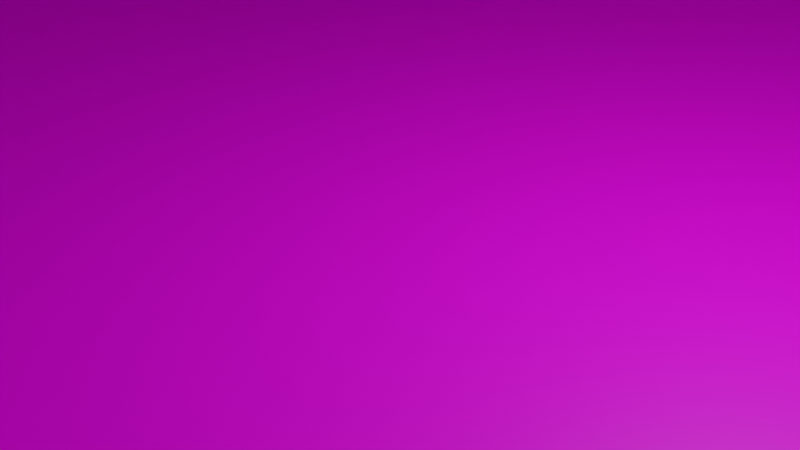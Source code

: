# Source: scene.blend  (saved by Blender 2.80.45; exported with 4.5.12 LTS)
import bpy
from mathutils import Matrix  # noqa: F401  (used for matrix-valued properties, if any)

bpy.ops.wm.read_factory_settings(use_empty=True)
scene = bpy.context.scene
scene.name = 'Scene'

# ---- collections
col_collection = bpy.data.collections.new('Collection'); scene.collection.children.link(col_collection)
col_collection_001 = bpy.data.collections.new('Collection.001'); col_collection.children.link(col_collection_001)

# ---- images (referenced by path relative to the original .blend; pixels are not part of the script)
import os
ASSET_DIR = os.environ.get("B2B_ASSET_DIR", "")  # directory of the original .blend (textures are referenced by path, not embedded)
HERE = os.path.dirname(os.path.abspath(__file__))  # packed textures are extracted next to this script under _unpacked/

def load_image(name, relpath, width, height, colorspace="sRGB"):
    """Load a texture the original file referenced (path relative to the .blend, or extracted next to this script)."""
    p = next((c for c in (os.path.join(HERE, relpath), os.path.join(ASSET_DIR, relpath)) if relpath and os.path.exists(c)), "")
    if p:
        img = bpy.data.images.load(p, check_existing=True)
        img.name = name
    else:  # same state as the original file: an image datablock whose file is absent (Cycles renders it pink)
        img = bpy.data.images.new(name, width, height)
        img.source = "FILE"
        img.filepath = "//" + (relpath or name)
    img.colorspace_settings.name = colorspace
    return img
img_wood_png = load_image('wood.png', 'wood.png', 1024, 1024, 'sRGB')
img_mountain_grey_png = load_image('mountain_grey.png', 'mountain_grey.png', 1024, 1024, 'sRGB')
img_red_png = load_image('red.png', 'red.png', 1024, 1024, 'sRGB')

# ---- materials (node trees are filled in below, after node groups)
mat_material_001 = bpy.data.materials.new('Material.001')
mat_material_001.use_transparent_shadow = False
mat_material_001.roughness = 0.25
mat_material_003 = bpy.data.materials.new('Material.003')
mat_material_003.use_transparent_shadow = False
mat_material_003.roughness = 0.25
mat_material_011 = bpy.data.materials.new('Material.011')
mat_material_011.use_transparent_shadow = False
mat_material_011.roughness = 0.25

# ---- material node trees
mat_material_001.use_nodes = True; mat_material_001.node_tree.nodes.clear()
_N = mat_material_001.node_tree.nodes; _L = mat_material_001.node_tree.links
n0 = _N.new('ShaderNodeOutputMaterial'); n0.name = 'Material Output'; n0.location = (300, 300)
n1 = _N.new('ShaderNodeBsdfPrincipled'); n1.name = 'Principled BSDF'; n1.location = (10, 300)
n1.distribution = 'GGX'
n1.subsurface_method = 'BURLEY'
n1.inputs[3].default_value = 1.45
n2 = _N.new('ShaderNodeTexImage'); n2.name = 'Image Texture'; n2.location = (-280, 280)
n2.image = img_wood_png
_L.new(n1.outputs[0], n0.inputs[0])
_L.new(n2.outputs[0], n1.inputs[0])
n0.is_active_output = True
mat_material_003.use_nodes = True; mat_material_003.node_tree.nodes.clear()
_N = mat_material_003.node_tree.nodes; _L = mat_material_003.node_tree.links
n0 = _N.new('ShaderNodeOutputMaterial'); n0.name = 'Material Output'; n0.location = (300, 300)
n1 = _N.new('ShaderNodeBsdfPrincipled'); n1.name = 'Principled BSDF'; n1.location = (10, 300)
n1.distribution = 'GGX'
n1.subsurface_method = 'BURLEY'
n1.inputs[3].default_value = 1.45
n2 = _N.new('ShaderNodeTexImage'); n2.name = 'Image Texture'; n2.location = (-280, 280)
n2.image = img_mountain_grey_png
_L.new(n1.outputs[0], n0.inputs[0])
_L.new(n2.outputs[0], n1.inputs[0])
n0.is_active_output = True
mat_material_011.use_nodes = True; mat_material_011.node_tree.nodes.clear()
_N = mat_material_011.node_tree.nodes; _L = mat_material_011.node_tree.links
n0 = _N.new('ShaderNodeOutputMaterial'); n0.name = 'Material Output'; n0.location = (300, 300)
n1 = _N.new('ShaderNodeBsdfPrincipled'); n1.name = 'Principled BSDF'; n1.location = (10, 300)
n1.distribution = 'GGX'
n1.subsurface_method = 'BURLEY'
n1.inputs[3].default_value = 1.45
n2 = _N.new('ShaderNodeTexImage'); n2.name = 'Image Texture'; n2.location = (-280, 280)
n2.image = img_red_png
_L.new(n1.outputs[0], n0.inputs[0])
_L.new(n2.outputs[0], n1.inputs[0])
n0.is_active_output = True

# ---- world
world_world = bpy.data.worlds.new('World'); scene.world = world_world
world_world.use_nodes = True; world_world.node_tree.nodes.clear()
_N = world_world.node_tree.nodes; _L = world_world.node_tree.links
n0 = _N.new('ShaderNodeOutputWorld'); n0.name = 'World Output'; n0.location = (300, 300)
n1 = _N.new('ShaderNodeBackground'); n1.name = 'Background'; n1.location = (10, 300)
n1.inputs[0].default_value = (0.05088, 0.05088, 0.05088, 1.0)
_L.new(n1.outputs[0], n0.inputs[0])
n0.is_active_output = True
world_world.color = (0.05088, 0.05088, 0.05088)
world_world.use_sun_shadow = False
world_world.sun_shadow_jitter_overblur = 0.0

# ---- cameras
cam_camera = bpy.data.cameras.new('Camera')
cam_camera.clip_end = 100.0
cam_camera.ortho_scale = 7.314
cam_camera.dof.focus_distance = 0.0
cam_camera.dof.aperture_fstop = 128.0

# ---- lights
light_light = bpy.data.lights.new('Light', 'POINT')
light_light.transmission_factor = 0.0
light_light.cutoff_distance = 30.0
light_light.energy = 1000.0
light_light.shadow_buffer_clip_start = 1.001
light_light.shadow_soft_size = 0.1
light_light.shadow_maximum_resolution = 0.006
light_light.use_absolute_resolution = True

# ---- meshes
me_cube = bpy.data.meshes.new('Cube')
me_cube.from_pydata([(1.0, 1.0, 1.0), (1.0, 1.0, -1.0), (1.0, -1.0, 1.0), (1.0, -1.0, -1.0), (-1.0, 1.0, 1.0), (-1.0, 1.0, -1.0), (-1.0, -1.0, 1.0), (-1.0, -1.0, -1.0)], [], [(0, 4, 6, 2), (3, 2, 6, 7), (7, 6, 4, 5), (5, 1, 3, 7), (1, 0, 2, 3), (5, 4, 0, 1)])
_uv = me_cube.uv_layers.new(name='UVMap')
_uv.uv.foreach_set('vector', [0.375, 0.0, 0.625, 0.0, 0.625, 0.25, 0.375, 0.25, 0.375, 0.25, 0.625, 0.25, 0.625, 0.5, 0.375, 0.5, 0.375, 0.5, 0.625, 0.5, 0.625, 0.75, 0.375, 0.75, 0.375, 0.75, 0.625, 0.75, 0.625, 1.0, 0.375, 1.0, 0.125, 0.5, 0.375, 0.5, 0.375, 0.75, 0.125, 0.75, 0.625, 0.5, 0.875, 0.5, 0.875, 0.75, 0.625, 0.75])
me_cube.materials.append(mat_material_001)
me_cube.use_remesh_preserve_volume = False
me_cube.use_remesh_preserve_attributes = False
me_cube.use_mirror_vertex_groups = False
me_cube.update()
me_cube_002 = bpy.data.meshes.new('Cube.002')
me_cube_002.from_pydata([(-1.0, -1.0, -1.0), (-1.0, -1.0, 1.0), (-1.0, 1.0, -1.0), (-1.0, 1.0, 1.0), (1.0, -1.0, -1.0), (1.0, -1.0, 1.0), (1.0, 1.0, -1.0), (1.0, 1.0, 1.0)], [], [(0, 1, 3, 2), (2, 3, 7, 6), (6, 7, 5, 4), (4, 5, 1, 0), (2, 6, 4, 0), (7, 3, 1, 5)])
_uv = me_cube_002.uv_layers.new(name='UVMap')
_uv.uv.foreach_set('vector', [0.375, 0.0, 0.625, 0.0, 0.625, 0.25, 0.375, 0.25, 0.375, 0.25, 0.625, 0.25, 0.625, 0.5, 0.375, 0.5, 0.375, 0.5, 0.625, 0.5, 0.625, 0.75, 0.375, 0.75, 0.375, 0.75, 0.625, 0.75, 0.625, 1.0, 0.375, 1.0, 0.125, 0.5, 0.375, 0.5, 0.375, 0.75, 0.125, 0.75, 0.625, 0.5, 0.875, 0.5, 0.875, 0.75, 0.625, 0.75])
me_cube_002.materials.append(mat_material_003)
me_cube_002.use_remesh_preserve_volume = False
me_cube_002.use_remesh_preserve_attributes = False
me_cube_002.use_mirror_vertex_groups = False
me_cube_002.update()
me_cube_003 = bpy.data.meshes.new('Cube.003')
me_cube_003.from_pydata([(-1.0, -1.0, -1.0), (-1.0, -1.0, 1.0), (-1.0, 1.0, -1.0), (-1.0, 1.0, 1.0), (1.0, -1.0, -1.0), (1.0, -1.0, 1.0), (1.0, 1.0, -1.0), (1.0, 1.0, 1.0)], [], [(0, 1, 3, 2), (2, 3, 7, 6), (6, 7, 5, 4), (4, 5, 1, 0), (2, 6, 4, 0), (7, 3, 1, 5)])
_uv = me_cube_003.uv_layers.new(name='UVMap')
_uv.uv.foreach_set('vector', [0.375, 0.0, 0.625, 0.0, 0.625, 0.25, 0.375, 0.25, 0.375, 0.25, 0.625, 0.25, 0.625, 0.5, 0.375, 0.5, 0.375, 0.5, 0.625, 0.5, 0.625, 0.75, 0.375, 0.75, 0.375, 0.75, 0.625, 0.75, 0.625, 1.0, 0.375, 1.0, 0.125, 0.5, 0.375, 0.5, 0.375, 0.75, 0.125, 0.75, 0.625, 0.5, 0.875, 0.5, 0.875, 0.75, 0.625, 0.75])
me_cube_003.materials.append(mat_material_011)
me_cube_003.use_remesh_preserve_volume = False
me_cube_003.use_remesh_preserve_attributes = False
me_cube_003.use_mirror_vertex_groups = False
me_cube_003.update()
me_cube_013 = bpy.data.meshes.new('Cube.013')
me_cube_013.from_pydata([(-1.0, -1.0, -1.0), (-1.0, -1.0, 1.0), (-1.0, 1.0, -1.0), (-1.0, 1.0, 1.0), (1.0, -1.0, -1.0), (1.0, -1.0, 1.0), (1.0, 1.0, -1.0), (1.0, 1.0, 1.0)], [], [(0, 1, 3, 2), (2, 3, 7, 6), (6, 7, 5, 4), (4, 5, 1, 0), (2, 6, 4, 0), (7, 3, 1, 5)])
_uv = me_cube_013.uv_layers.new(name='UVMap')
_uv.uv.foreach_set('vector', [0.375, 0.0, 0.625, 0.0, 0.625, 0.25, 0.375, 0.25, 0.375, 0.25, 0.625, 0.25, 0.625, 0.5, 0.375, 0.5, 0.375, 0.5, 0.625, 0.5, 0.625, 0.75, 0.375, 0.75, 0.375, 0.75, 0.625, 0.75, 0.625, 1.0, 0.375, 1.0, 0.125, 0.5, 0.375, 0.5, 0.375, 0.75, 0.125, 0.75, 0.625, 0.5, 0.875, 0.5, 0.875, 0.75, 0.625, 0.75])
me_cube_013.materials.append(mat_material_011)
me_cube_013.use_remesh_preserve_volume = False
me_cube_013.use_remesh_preserve_attributes = False
me_cube_013.use_mirror_vertex_groups = False
me_cube_013.update()
me_cube_015 = bpy.data.meshes.new('Cube.015')
me_cube_015.from_pydata([(-1.0, -1.0, -1.0), (-1.0, -1.0, 1.0), (-1.0, 1.0, -1.0), (-1.0, 1.0, 1.0), (1.0, -1.0, -1.0), (1.0, -1.0, 1.0), (1.0, 1.0, -1.0), (1.0, 1.0, 1.0)], [], [(0, 1, 3, 2), (2, 3, 7, 6), (6, 7, 5, 4), (4, 5, 1, 0), (2, 6, 4, 0), (7, 3, 1, 5)])
_uv = me_cube_015.uv_layers.new(name='UVMap')
_uv.uv.foreach_set('vector', [0.375, 0.0, 0.625, 0.0, 0.625, 0.25, 0.375, 0.25, 0.375, 0.25, 0.625, 0.25, 0.625, 0.5, 0.375, 0.5, 0.375, 0.5, 0.625, 0.5, 0.625, 0.75, 0.375, 0.75, 0.375, 0.75, 0.625, 0.75, 0.625, 1.0, 0.375, 1.0, 0.125, 0.5, 0.375, 0.5, 0.375, 0.75, 0.125, 0.75, 0.625, 0.5, 0.875, 0.5, 0.875, 0.75, 0.625, 0.75])
me_cube_015.materials.append(mat_material_011)
me_cube_015.use_remesh_preserve_volume = False
me_cube_015.use_remesh_preserve_attributes = False
me_cube_015.use_mirror_vertex_groups = False
me_cube_015.update()
me_cube_017 = bpy.data.meshes.new('Cube.017')
me_cube_017.from_pydata([(-1.0, -1.0, -1.0), (-1.0, -1.0, 1.0), (-1.0, 1.0, -1.0), (-1.0, 1.0, 1.0), (1.0, -1.0, -1.0), (1.0, -1.0, 1.0), (1.0, 1.0, -1.0), (1.0, 1.0, 1.0)], [], [(0, 1, 3, 2), (2, 3, 7, 6), (6, 7, 5, 4), (4, 5, 1, 0), (2, 6, 4, 0), (7, 3, 1, 5)])
_uv = me_cube_017.uv_layers.new(name='UVMap')
_uv.uv.foreach_set('vector', [0.375, 0.0, 0.625, 0.0, 0.625, 0.25, 0.375, 0.25, 0.375, 0.25, 0.625, 0.25, 0.625, 0.5, 0.375, 0.5, 0.375, 0.5, 0.625, 0.5, 0.625, 0.75, 0.375, 0.75, 0.375, 0.75, 0.625, 0.75, 0.625, 1.0, 0.375, 1.0, 0.125, 0.5, 0.375, 0.5, 0.375, 0.75, 0.125, 0.75, 0.625, 0.5, 0.875, 0.5, 0.875, 0.75, 0.625, 0.75])
me_cube_017.materials.append(mat_material_011)
me_cube_017.use_remesh_preserve_volume = False
me_cube_017.use_remesh_preserve_attributes = False
me_cube_017.use_mirror_vertex_groups = False
me_cube_017.update()
me_cube_018 = bpy.data.meshes.new('Cube.018')
me_cube_018.from_pydata([(-1.0, -1.0, -1.0), (-1.0, -1.0, 1.0), (-1.0, 1.0, -1.0), (-1.0, 1.0, 1.0), (1.0, -1.0, -1.0), (1.0, -1.0, 1.0), (1.0, 1.0, -1.0), (1.0, 1.0, 1.0)], [], [(0, 1, 3, 2), (2, 3, 7, 6), (6, 7, 5, 4), (4, 5, 1, 0), (2, 6, 4, 0), (7, 3, 1, 5)])
_uv = me_cube_018.uv_layers.new(name='UVMap')
_uv.uv.foreach_set('vector', [0.375, 0.0, 0.625, 0.0, 0.625, 0.25, 0.375, 0.25, 0.375, 0.25, 0.625, 0.25, 0.625, 0.5, 0.375, 0.5, 0.375, 0.5, 0.625, 0.5, 0.625, 0.75, 0.375, 0.75, 0.375, 0.75, 0.625, 0.75, 0.625, 1.0, 0.375, 1.0, 0.125, 0.5, 0.375, 0.5, 0.375, 0.75, 0.125, 0.75, 0.625, 0.5, 0.875, 0.5, 0.875, 0.75, 0.625, 0.75])
me_cube_018.materials.append(mat_material_011)
me_cube_018.use_remesh_preserve_volume = False
me_cube_018.use_remesh_preserve_attributes = False
me_cube_018.use_mirror_vertex_groups = False
me_cube_018.update()
me_cube_020 = bpy.data.meshes.new('Cube.020')
me_cube_020.from_pydata([(-1.0, -1.0, -1.0), (-1.0, -1.0, 1.0), (-1.0, 1.0, -1.0), (-1.0, 1.0, 1.0), (1.0, -1.0, -1.0), (1.0, -1.0, 1.0), (1.0, 1.0, -1.0), (1.0, 1.0, 1.0)], [], [(0, 1, 3, 2), (2, 3, 7, 6), (6, 7, 5, 4), (4, 5, 1, 0), (2, 6, 4, 0), (7, 3, 1, 5)])
_uv = me_cube_020.uv_layers.new(name='UVMap')
_uv.uv.foreach_set('vector', [0.375, 0.0, 0.625, 0.0, 0.625, 0.25, 0.375, 0.25, 0.375, 0.25, 0.625, 0.25, 0.625, 0.5, 0.375, 0.5, 0.375, 0.5, 0.625, 0.5, 0.625, 0.75, 0.375, 0.75, 0.375, 0.75, 0.625, 0.75, 0.625, 1.0, 0.375, 1.0, 0.125, 0.5, 0.375, 0.5, 0.375, 0.75, 0.125, 0.75, 0.625, 0.5, 0.875, 0.5, 0.875, 0.75, 0.625, 0.75])
me_cube_020.materials.append(mat_material_011)
me_cube_020.use_remesh_preserve_volume = False
me_cube_020.use_remesh_preserve_attributes = False
me_cube_020.use_mirror_vertex_groups = False
me_cube_020.update()
me_cube_021 = bpy.data.meshes.new('Cube.021')
me_cube_021.from_pydata([(-1.0, -1.0, -1.0), (-1.0, -1.0, 1.0), (-1.0, 1.0, -1.0), (-1.0, 1.0, 1.0), (1.0, -1.0, -1.0), (1.0, -1.0, 1.0), (1.0, 1.0, -1.0), (1.0, 1.0, 1.0)], [], [(0, 1, 3, 2), (2, 3, 7, 6), (6, 7, 5, 4), (4, 5, 1, 0), (2, 6, 4, 0), (7, 3, 1, 5)])
_uv = me_cube_021.uv_layers.new(name='UVMap')
_uv.uv.foreach_set('vector', [0.375, 0.0, 0.625, 0.0, 0.625, 0.25, 0.375, 0.25, 0.375, 0.25, 0.625, 0.25, 0.625, 0.5, 0.375, 0.5, 0.375, 0.5, 0.625, 0.5, 0.625, 0.75, 0.375, 0.75, 0.375, 0.75, 0.625, 0.75, 0.625, 1.0, 0.375, 1.0, 0.125, 0.5, 0.375, 0.5, 0.375, 0.75, 0.125, 0.75, 0.625, 0.5, 0.875, 0.5, 0.875, 0.75, 0.625, 0.75])
me_cube_021.materials.append(mat_material_011)
me_cube_021.use_remesh_preserve_volume = False
me_cube_021.use_remesh_preserve_attributes = False
me_cube_021.use_mirror_vertex_groups = False
me_cube_021.update()

# ---- objects
ob_cube = bpy.data.objects.new('Cube', me_cube)
ob_light = bpy.data.objects.new('Light', light_light)
ob_camera = bpy.data.objects.new('Camera', cam_camera)
ob_cube_001 = bpy.data.objects.new('Cube.001', me_cube_002)
ob_cube_002 = bpy.data.objects.new('Cube.002', me_cube_003)
ob_cube_004 = bpy.data.objects.new('Cube.004', me_cube_013)
ob_cube_006 = bpy.data.objects.new('Cube.006', me_cube_015)
ob_cube_008 = bpy.data.objects.new('Cube.008', me_cube_017)
ob_cube_009 = bpy.data.objects.new('Cube.009', me_cube_018)
ob_cube_005 = bpy.data.objects.new('Cube.005', me_cube_020)
ob_cube_007 = bpy.data.objects.new('Cube.007', me_cube_021)

# ---- transforms, parenting, visibility, modifiers, constraints
ob_cube.location = (0.0, 0.0, 0.0)
ob_cube.scale = (60.0, 60.0, 0.1)
ob_cube.lock_rotations_4d = False
ob_cube.empty_display_type = 'ARROWS'
ob_cube.lineart.crease_threshold = 0.0
ob_light.location = (4.076, 1.005, 5.904)
ob_light.rotation_euler = (0.6503, 0.05522, 1.866)
ob_light.lock_rotations_4d = False
ob_light.empty_display_type = 'ARROWS'
ob_light.color = (0.0, 0.0, 0.0, 0.0)
ob_light.lineart.crease_threshold = 0.0
ob_camera.location = (7.359, -6.926, 4.958)
ob_camera.rotation_euler = (1.109, 0.0, 0.8149)
ob_camera.lock_rotations_4d = False
ob_camera.empty_display_type = 'ARROWS'
ob_camera.color = (0.0, 0.0, 0.0, 0.0)
ob_camera.display_type = 'WIRE'
ob_camera.lineart.crease_threshold = 0.0
ob_cube_001.location = (16.0, 0.0, 10.0)
ob_cube_001.scale = (44.0, 18.0, 10.0)
ob_cube_001.lineart.crease_threshold = 0.0
ob_cube_002.location = (-34.0, 11.0, 7.0)
ob_cube_002.scale = (5.8, 1.8, 0.8)
ob_cube_002.lineart.crease_threshold = 0.0
ob_cube_004.location = (-34.0, 6.0, 13.0)
ob_cube_004.scale = (5.8, 1.8, 0.8)
ob_cube_004.lineart.crease_threshold = 0.0
ob_cube_006.location = (-34.0, 0.0, 19.0)
ob_cube_006.scale = (5.8, 2.8, 0.8)
ob_cube_006.lineart.crease_threshold = 0.0
ob_cube_008.location = (-34.0, -6.0, 13.0)
ob_cube_008.scale = (5.8, 1.8, 0.8)
ob_cube_008.lineart.crease_threshold = 0.0
ob_cube_009.location = (-34.0, -16.0, 1.0)
ob_cube_009.scale = (5.8, 1.8, 0.8)
ob_cube_009.lineart.crease_threshold = 0.0
ob_cube_005.location = (-34.0, 16.0, 1.0)
ob_cube_005.scale = (5.8, 1.8, 0.8)
ob_cube_005.lineart.crease_threshold = 0.0
ob_cube_007.location = (-34.0, -11.0, 7.0)
ob_cube_007.scale = (5.8, 1.8, 0.8)
ob_cube_007.lineart.crease_threshold = 0.0

# ---- collection membership
col_collection.objects.link(ob_cube)
col_collection.objects.link(ob_light)
col_collection.objects.link(ob_camera)
col_collection.objects.link(ob_cube_001)
col_collection.objects.link(ob_cube_002)
col_collection.objects.link(ob_cube_004)
col_collection.objects.link(ob_cube_006)
col_collection.objects.link(ob_cube_008)
col_collection.objects.link(ob_cube_009)
col_collection.objects.link(ob_cube_005)
col_collection.objects.link(ob_cube_007)

# ---- scene / render settings (as saved in the file)
scene.camera = ob_camera
scene.frame_start = 1; scene.frame_end = 250; scene.frame_set(1)
scene.render.engine = 'BLENDER_EEVEE_NEXT'
scene.cycles.use_denoising = False
scene.cycles.samples = 128
scene.cycles.sampling_pattern = 'TABULATED_SOBOL'
scene.cycles.use_adaptive_sampling = False
scene.cycles.use_light_tree = False
scene.view_settings.view_transform = 'Filmic'
bpy.context.view_layer.update()
